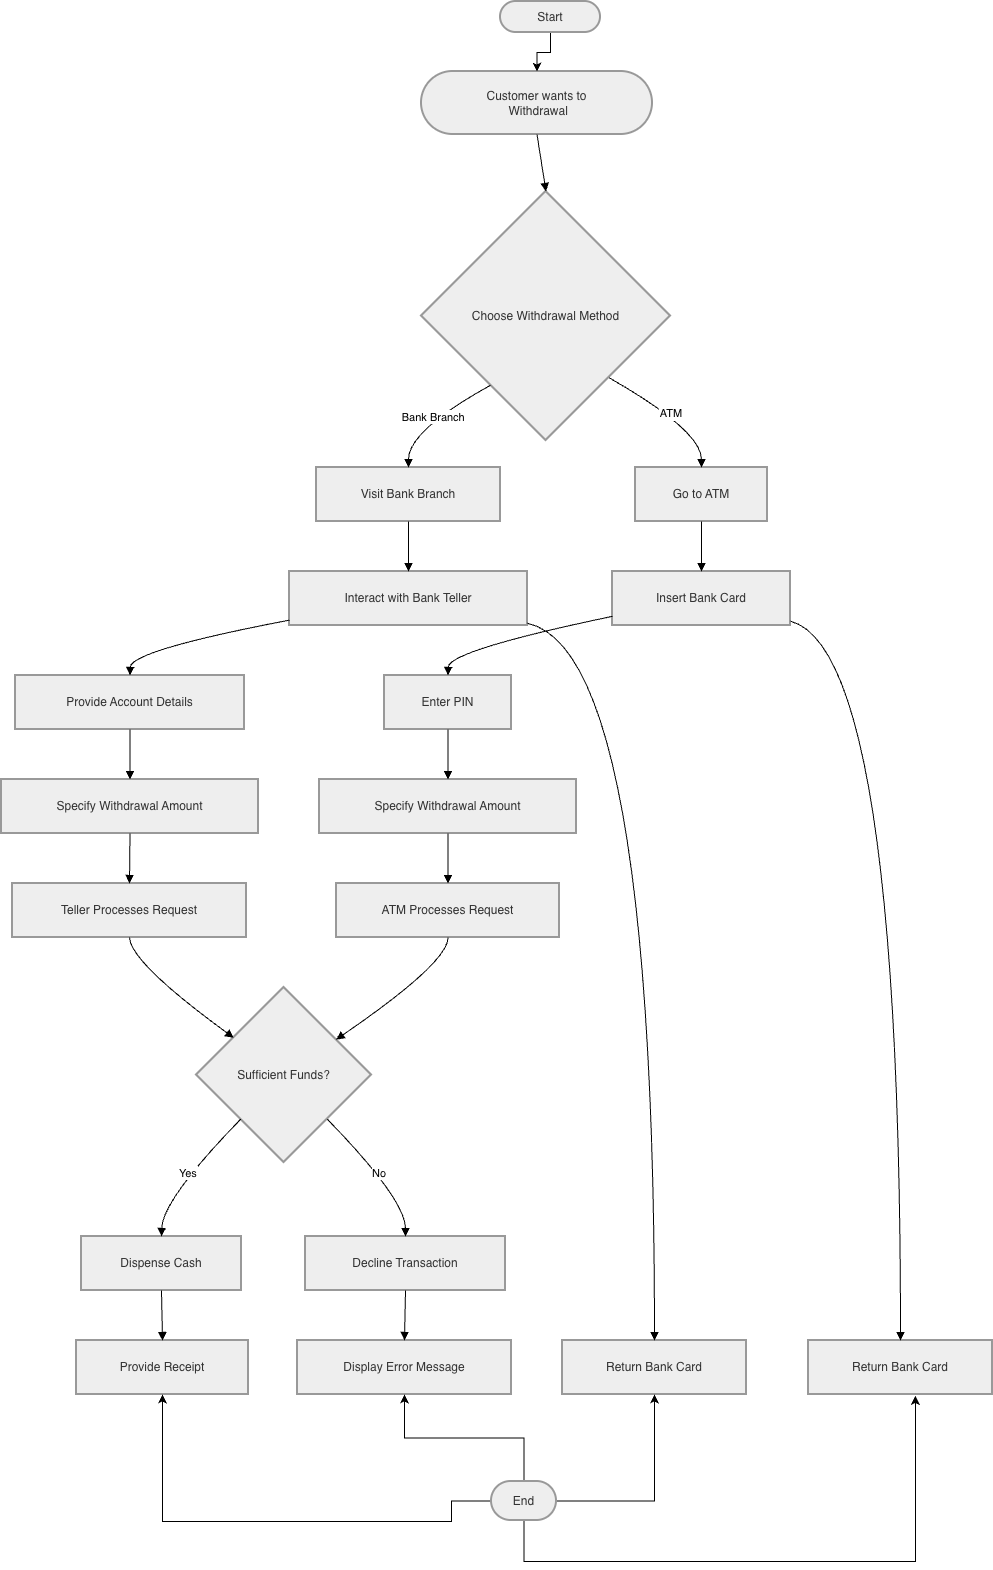

The diagram above was exported from draw.io. Its source (the exported page's mxGraphModel, read from the mxfile embedded in the PNG):
<mxGraphModel dx="1123" dy="914" grid="1" gridSize="10" guides="1" tooltips="1" connect="1" arrows="1" fold="1" page="1" pageScale="1" pageWidth="850" pageHeight="1100" background="light-dark(#FFFFFF,#FFFFFF)" math="0" shadow="0">
  <root>
    <mxCell id="0" />
    <mxCell id="1" parent="0" />
    <mxCell id="jMjxzcSUmSvCpWFlRrNe-2" parent="1" style="rounded=1;whiteSpace=wrap;arcSize=50;strokeWidth=2;fillColor=light-dark(#eeeeee,#1f2020);strokeColor=light-dark(#999999,#cccccc);fontColor=light-dark(#333333,#cccccc);" value="Customer wants to&#10; Withdrawal" vertex="1">
      <mxGeometry height="63" width="231" x="440" y="970" as="geometry" />
    </mxCell>
    <mxCell id="jMjxzcSUmSvCpWFlRrNe-3" parent="1" style="rhombus;strokeWidth=2;whiteSpace=wrap;fillColor=light-dark(#eeeeee,#1f2020);strokeColor=light-dark(#999999,#cccccc);fontColor=light-dark(#333333,#cccccc);" value="Choose Withdrawal Method" vertex="1">
      <mxGeometry height="249" width="249" x="440" y="1090" as="geometry" />
    </mxCell>
    <mxCell id="jMjxzcSUmSvCpWFlRrNe-4" parent="1" style="whiteSpace=wrap;strokeWidth=2;fillColor=light-dark(#eeeeee,#1f2020);strokeColor=light-dark(#999999,#cccccc);fontColor=light-dark(#333333,#cccccc);" value="Visit Bank Branch" vertex="1">
      <mxGeometry height="54" width="184" x="335" y="1366" as="geometry" />
    </mxCell>
    <mxCell id="jMjxzcSUmSvCpWFlRrNe-5" parent="1" style="whiteSpace=wrap;strokeWidth=2;fillColor=light-dark(#eeeeee,#1f2020);strokeColor=light-dark(#999999,#cccccc);fontColor=light-dark(#333333,#cccccc);" value="Go to ATM" vertex="1">
      <mxGeometry height="54" width="132" x="654" y="1366" as="geometry" />
    </mxCell>
    <mxCell id="jMjxzcSUmSvCpWFlRrNe-6" parent="1" style="whiteSpace=wrap;strokeWidth=2;fillColor=light-dark(#eeeeee,#1f2020);strokeColor=light-dark(#999999,#cccccc);fontColor=light-dark(#333333,#cccccc);" value="Interact with Bank Teller" vertex="1">
      <mxGeometry height="54" width="238" x="308" y="1470" as="geometry" />
    </mxCell>
    <mxCell id="jMjxzcSUmSvCpWFlRrNe-7" parent="1" style="whiteSpace=wrap;strokeWidth=2;fillColor=light-dark(#eeeeee,#1f2020);strokeColor=light-dark(#999999,#cccccc);fontColor=light-dark(#333333,#cccccc);" value="Provide Account Details" vertex="1">
      <mxGeometry height="54" width="229" x="34" y="1574" as="geometry" />
    </mxCell>
    <mxCell id="jMjxzcSUmSvCpWFlRrNe-8" parent="1" style="whiteSpace=wrap;strokeWidth=2;fillColor=light-dark(#eeeeee,#1f2020);strokeColor=light-dark(#999999,#cccccc);fontColor=light-dark(#333333,#cccccc);" value="Specify Withdrawal Amount" vertex="1">
      <mxGeometry height="54" width="257" x="20" y="1678" as="geometry" />
    </mxCell>
    <mxCell id="jMjxzcSUmSvCpWFlRrNe-9" parent="1" style="whiteSpace=wrap;strokeWidth=2;fillColor=light-dark(#eeeeee,#1f2020);strokeColor=light-dark(#999999,#cccccc);fontColor=light-dark(#333333,#cccccc);" value="Teller Processes Request" vertex="1">
      <mxGeometry height="54" width="234" x="31" y="1782" as="geometry" />
    </mxCell>
    <mxCell id="jMjxzcSUmSvCpWFlRrNe-10" parent="1" style="whiteSpace=wrap;strokeWidth=2;fillColor=light-dark(#eeeeee,#1f2020);strokeColor=light-dark(#999999,#cccccc);fontColor=light-dark(#333333,#cccccc);" value="Insert Bank Card" vertex="1">
      <mxGeometry height="54" width="178" x="631" y="1470" as="geometry" />
    </mxCell>
    <mxCell id="jMjxzcSUmSvCpWFlRrNe-11" parent="1" style="whiteSpace=wrap;strokeWidth=2;fillColor=light-dark(#eeeeee,#1f2020);strokeColor=light-dark(#999999,#cccccc);fontColor=light-dark(#333333,#cccccc);" value="Enter PIN" vertex="1">
      <mxGeometry height="54" width="127" x="403" y="1574" as="geometry" />
    </mxCell>
    <mxCell id="jMjxzcSUmSvCpWFlRrNe-12" parent="1" style="whiteSpace=wrap;strokeWidth=2;fillColor=light-dark(#eeeeee,#1f2020);strokeColor=light-dark(#999999,#cccccc);fontColor=light-dark(#333333,#cccccc);" value="Specify Withdrawal Amount" vertex="1">
      <mxGeometry height="54" width="257" x="338" y="1678" as="geometry" />
    </mxCell>
    <mxCell id="jMjxzcSUmSvCpWFlRrNe-13" parent="1" style="whiteSpace=wrap;strokeWidth=2;fillColor=light-dark(#eeeeee,#1f2020);strokeColor=light-dark(#999999,#cccccc);fontColor=light-dark(#333333,#cccccc);" value="ATM Processes Request" vertex="1">
      <mxGeometry height="54" width="223" x="355" y="1782" as="geometry" />
    </mxCell>
    <mxCell id="jMjxzcSUmSvCpWFlRrNe-14" parent="1" style="rhombus;strokeWidth=2;whiteSpace=wrap;fillColor=light-dark(#eeeeee,#1f2020);strokeColor=light-dark(#999999,#cccccc);fontColor=light-dark(#333333,#cccccc);" value="Sufficient Funds?" vertex="1">
      <mxGeometry height="175" width="175" x="215" y="1886" as="geometry" />
    </mxCell>
    <mxCell id="jMjxzcSUmSvCpWFlRrNe-15" parent="1" style="whiteSpace=wrap;strokeWidth=2;fillColor=light-dark(#eeeeee,#1f2020);strokeColor=light-dark(#999999,#cccccc);fontColor=light-dark(#333333,#cccccc);" value="Dispense Cash" vertex="1">
      <mxGeometry height="54" width="160" x="100" y="2135" as="geometry" />
    </mxCell>
    <mxCell id="jMjxzcSUmSvCpWFlRrNe-16" parent="1" style="whiteSpace=wrap;strokeWidth=2;fillColor=light-dark(#eeeeee,#1f2020);strokeColor=light-dark(#999999,#cccccc);fontColor=light-dark(#333333,#cccccc);" value="Decline Transaction" vertex="1">
      <mxGeometry height="54" width="200" x="324" y="2135" as="geometry" />
    </mxCell>
    <mxCell id="jMjxzcSUmSvCpWFlRrNe-17" parent="1" style="whiteSpace=wrap;strokeWidth=2;fillColor=light-dark(#eeeeee,#1f2020);strokeColor=light-dark(#999999,#cccccc);fontColor=light-dark(#333333,#cccccc);" value="Provide Receipt" vertex="1">
      <mxGeometry height="54" width="172" x="95" y="2239" as="geometry" />
    </mxCell>
    <mxCell id="jMjxzcSUmSvCpWFlRrNe-18" parent="1" style="whiteSpace=wrap;strokeWidth=2;fillColor=light-dark(#eeeeee,#1f2020);strokeColor=light-dark(#999999,#cccccc);fontColor=light-dark(#333333,#cccccc);" value="Display Error Message" vertex="1">
      <mxGeometry height="54" width="214" x="316" y="2239" as="geometry" />
    </mxCell>
    <mxCell id="jMjxzcSUmSvCpWFlRrNe-20" parent="1" style="whiteSpace=wrap;strokeWidth=2;fillColor=light-dark(#eeeeee,#1f2020);strokeColor=light-dark(#999999,#cccccc);fontColor=light-dark(#333333,#cccccc);" value="Return Bank Card" vertex="1">
      <mxGeometry height="54" width="184" x="581" y="2239" as="geometry" />
    </mxCell>
    <mxCell id="jMjxzcSUmSvCpWFlRrNe-21" parent="1" style="whiteSpace=wrap;strokeWidth=2;fillColor=light-dark(#eeeeee,#1f2020);strokeColor=light-dark(#999999,#cccccc);fontColor=light-dark(#333333,#cccccc);" value="Return Bank Card" vertex="1">
      <mxGeometry height="54" width="184" x="827" y="2239" as="geometry" />
    </mxCell>
    <mxCell id="jMjxzcSUmSvCpWFlRrNe-22" edge="1" parent="1" source="jMjxzcSUmSvCpWFlRrNe-2" style="curved=1;startArrow=none;endArrow=block;exitX=0.5;exitY=1;entryX=0.5;entryY=0;rounded=0;" target="jMjxzcSUmSvCpWFlRrNe-3" value="">
      <mxGeometry relative="1" as="geometry">
        <Array as="points" />
      </mxGeometry>
    </mxCell>
    <mxCell id="jMjxzcSUmSvCpWFlRrNe-23" edge="1" parent="1" source="jMjxzcSUmSvCpWFlRrNe-3" style="curved=1;startArrow=none;endArrow=block;exitX=0.1;exitY=1;entryX=0.5;entryY=-0.01;rounded=0;" target="jMjxzcSUmSvCpWFlRrNe-4" value="Bank Branch">
      <mxGeometry relative="1" as="geometry">
        <Array as="points">
          <mxPoint x="427" y="1329" />
        </Array>
      </mxGeometry>
    </mxCell>
    <mxCell id="jMjxzcSUmSvCpWFlRrNe-24" edge="1" parent="1" source="jMjxzcSUmSvCpWFlRrNe-3" style="curved=1;startArrow=none;endArrow=block;exitX=1;exitY=0.99;entryX=0.5;entryY=-0.01;rounded=0;" target="jMjxzcSUmSvCpWFlRrNe-5" value="ATM">
      <mxGeometry relative="1" as="geometry">
        <Array as="points">
          <mxPoint x="720" y="1329" />
        </Array>
      </mxGeometry>
    </mxCell>
    <mxCell id="jMjxzcSUmSvCpWFlRrNe-25" edge="1" parent="1" source="jMjxzcSUmSvCpWFlRrNe-4" style="curved=1;startArrow=none;endArrow=block;exitX=0.5;exitY=0.99;entryX=0.5;entryY=-0.01;rounded=0;" target="jMjxzcSUmSvCpWFlRrNe-6" value="">
      <mxGeometry relative="1" as="geometry">
        <Array as="points" />
      </mxGeometry>
    </mxCell>
    <mxCell id="jMjxzcSUmSvCpWFlRrNe-26" edge="1" parent="1" source="jMjxzcSUmSvCpWFlRrNe-6" style="curved=1;startArrow=none;endArrow=block;exitX=0;exitY=0.9;entryX=0.5;entryY=-0.01;rounded=0;" target="jMjxzcSUmSvCpWFlRrNe-7" value="">
      <mxGeometry relative="1" as="geometry">
        <Array as="points">
          <mxPoint x="149" y="1549" />
        </Array>
      </mxGeometry>
    </mxCell>
    <mxCell id="jMjxzcSUmSvCpWFlRrNe-27" edge="1" parent="1" source="jMjxzcSUmSvCpWFlRrNe-7" style="curved=1;startArrow=none;endArrow=block;exitX=0.5;exitY=0.99;entryX=0.5;entryY=-0.01;rounded=0;" target="jMjxzcSUmSvCpWFlRrNe-8" value="">
      <mxGeometry relative="1" as="geometry">
        <Array as="points" />
      </mxGeometry>
    </mxCell>
    <mxCell id="jMjxzcSUmSvCpWFlRrNe-28" edge="1" parent="1" source="jMjxzcSUmSvCpWFlRrNe-8" style="curved=1;startArrow=none;endArrow=block;exitX=0.5;exitY=0.99;entryX=0.5;entryY=-0.01;rounded=0;" target="jMjxzcSUmSvCpWFlRrNe-9" value="">
      <mxGeometry relative="1" as="geometry">
        <Array as="points" />
      </mxGeometry>
    </mxCell>
    <mxCell id="jMjxzcSUmSvCpWFlRrNe-29" edge="1" parent="1" source="jMjxzcSUmSvCpWFlRrNe-5" style="curved=1;startArrow=none;endArrow=block;exitX=0.5;exitY=0.99;entryX=0.5;entryY=-0.01;rounded=0;" target="jMjxzcSUmSvCpWFlRrNe-10" value="">
      <mxGeometry relative="1" as="geometry">
        <Array as="points" />
      </mxGeometry>
    </mxCell>
    <mxCell id="jMjxzcSUmSvCpWFlRrNe-30" edge="1" parent="1" source="jMjxzcSUmSvCpWFlRrNe-10" style="curved=1;startArrow=none;endArrow=block;exitX=0;exitY=0.83;entryX=0.5;entryY=-0.01;rounded=0;" target="jMjxzcSUmSvCpWFlRrNe-11" value="">
      <mxGeometry relative="1" as="geometry">
        <Array as="points">
          <mxPoint x="467" y="1549" />
        </Array>
      </mxGeometry>
    </mxCell>
    <mxCell id="jMjxzcSUmSvCpWFlRrNe-31" edge="1" parent="1" source="jMjxzcSUmSvCpWFlRrNe-11" style="curved=1;startArrow=none;endArrow=block;exitX=0.5;exitY=0.99;entryX=0.5;entryY=-0.01;rounded=0;" target="jMjxzcSUmSvCpWFlRrNe-12" value="">
      <mxGeometry relative="1" as="geometry">
        <Array as="points" />
      </mxGeometry>
    </mxCell>
    <mxCell id="jMjxzcSUmSvCpWFlRrNe-32" edge="1" parent="1" source="jMjxzcSUmSvCpWFlRrNe-12" style="curved=1;startArrow=none;endArrow=block;exitX=0.5;exitY=0.99;entryX=0.5;entryY=-0.01;rounded=0;" target="jMjxzcSUmSvCpWFlRrNe-13" value="">
      <mxGeometry relative="1" as="geometry">
        <Array as="points" />
      </mxGeometry>
    </mxCell>
    <mxCell id="jMjxzcSUmSvCpWFlRrNe-33" edge="1" parent="1" source="jMjxzcSUmSvCpWFlRrNe-9" style="curved=1;startArrow=none;endArrow=block;exitX=0.5;exitY=0.99;entryX=0;entryY=0.13;rounded=0;" target="jMjxzcSUmSvCpWFlRrNe-14" value="">
      <mxGeometry relative="1" as="geometry">
        <Array as="points">
          <mxPoint x="149" y="1861" />
        </Array>
      </mxGeometry>
    </mxCell>
    <mxCell id="jMjxzcSUmSvCpWFlRrNe-34" edge="1" parent="1" source="jMjxzcSUmSvCpWFlRrNe-13" style="curved=1;startArrow=none;endArrow=block;exitX=0.5;exitY=0.99;entryX=1;entryY=0.16;rounded=0;" target="jMjxzcSUmSvCpWFlRrNe-14" value="">
      <mxGeometry relative="1" as="geometry">
        <Array as="points">
          <mxPoint x="467" y="1861" />
        </Array>
      </mxGeometry>
    </mxCell>
    <mxCell id="jMjxzcSUmSvCpWFlRrNe-35" edge="1" parent="1" source="jMjxzcSUmSvCpWFlRrNe-14" style="curved=1;startArrow=none;endArrow=block;exitX=0.01;exitY=1;entryX=0.5;entryY=-0.01;rounded=0;" target="jMjxzcSUmSvCpWFlRrNe-15" value="Yes">
      <mxGeometry relative="1" as="geometry">
        <Array as="points">
          <mxPoint x="181" y="2098" />
        </Array>
      </mxGeometry>
    </mxCell>
    <mxCell id="jMjxzcSUmSvCpWFlRrNe-36" edge="1" parent="1" source="jMjxzcSUmSvCpWFlRrNe-14" style="curved=1;startArrow=none;endArrow=block;exitX=0.99;exitY=1;entryX=0.5;entryY=-0.01;rounded=0;" target="jMjxzcSUmSvCpWFlRrNe-16" value="No">
      <mxGeometry relative="1" as="geometry">
        <Array as="points">
          <mxPoint x="424" y="2098" />
        </Array>
      </mxGeometry>
    </mxCell>
    <mxCell id="jMjxzcSUmSvCpWFlRrNe-37" edge="1" parent="1" source="jMjxzcSUmSvCpWFlRrNe-15" style="curved=1;startArrow=none;endArrow=block;exitX=0.5;exitY=0.99;entryX=0.5;entryY=-0.01;rounded=0;" target="jMjxzcSUmSvCpWFlRrNe-17" value="">
      <mxGeometry relative="1" as="geometry">
        <Array as="points" />
      </mxGeometry>
    </mxCell>
    <mxCell id="jMjxzcSUmSvCpWFlRrNe-38" edge="1" parent="1" source="jMjxzcSUmSvCpWFlRrNe-16" style="curved=1;startArrow=none;endArrow=block;exitX=0.5;exitY=0.99;entryX=0.5;entryY=-0.01;rounded=0;" target="jMjxzcSUmSvCpWFlRrNe-18" value="">
      <mxGeometry relative="1" as="geometry">
        <Array as="points" />
      </mxGeometry>
    </mxCell>
    <mxCell id="jMjxzcSUmSvCpWFlRrNe-41" edge="1" parent="1" source="jMjxzcSUmSvCpWFlRrNe-6" style="curved=1;startArrow=none;endArrow=block;exitX=1;exitY=0.96;entryX=0.5;entryY=-0.01;rounded=0;" target="jMjxzcSUmSvCpWFlRrNe-20" value="">
      <mxGeometry relative="1" as="geometry">
        <Array as="points">
          <mxPoint x="673" y="1549" />
        </Array>
      </mxGeometry>
    </mxCell>
    <mxCell id="jMjxzcSUmSvCpWFlRrNe-42" edge="1" parent="1" source="jMjxzcSUmSvCpWFlRrNe-10" style="curved=1;startArrow=none;endArrow=block;exitX=1;exitY=0.92;entryX=0.5;entryY=-0.01;rounded=0;" target="jMjxzcSUmSvCpWFlRrNe-21" value="">
      <mxGeometry relative="1" as="geometry">
        <Array as="points">
          <mxPoint x="919" y="1549" />
        </Array>
      </mxGeometry>
    </mxCell>
    <mxCell id="jMjxzcSUmSvCpWFlRrNe-47" edge="1" parent="1" source="jMjxzcSUmSvCpWFlRrNe-46" style="edgeStyle=orthogonalEdgeStyle;rounded=0;orthogonalLoop=1;jettySize=auto;html=1;" target="jMjxzcSUmSvCpWFlRrNe-2" value="">
      <mxGeometry relative="1" as="geometry" />
    </mxCell>
    <mxCell id="jMjxzcSUmSvCpWFlRrNe-46" parent="1" style="rounded=1;whiteSpace=wrap;arcSize=50;strokeWidth=2;fillColor=light-dark(#eeeeee,#1f2020);strokeColor=light-dark(#999999,#cccccc);fontColor=light-dark(#333333,#cccccc);" value="Start" vertex="1">
      <mxGeometry height="31" width="100" x="519" y="900" as="geometry" />
    </mxCell>
    <mxCell id="jMjxzcSUmSvCpWFlRrNe-49" edge="1" parent="1" source="jMjxzcSUmSvCpWFlRrNe-48" style="edgeStyle=orthogonalEdgeStyle;rounded=0;orthogonalLoop=1;jettySize=auto;html=1;" target="jMjxzcSUmSvCpWFlRrNe-20" value="">
      <mxGeometry relative="1" as="geometry" />
    </mxCell>
    <mxCell id="jMjxzcSUmSvCpWFlRrNe-50" edge="1" parent="1" source="jMjxzcSUmSvCpWFlRrNe-48" style="edgeStyle=orthogonalEdgeStyle;rounded=0;orthogonalLoop=1;jettySize=auto;html=1;exitX=0.5;exitY=0;exitDx=0;exitDy=0;" target="jMjxzcSUmSvCpWFlRrNe-18">
      <mxGeometry relative="1" as="geometry" />
    </mxCell>
    <mxCell id="jMjxzcSUmSvCpWFlRrNe-52" edge="1" parent="1" source="jMjxzcSUmSvCpWFlRrNe-48" style="edgeStyle=orthogonalEdgeStyle;rounded=0;orthogonalLoop=1;jettySize=auto;html=1;entryX=0.5;entryY=1;entryDx=0;entryDy=0;" target="jMjxzcSUmSvCpWFlRrNe-17" value="">
      <mxGeometry relative="1" as="geometry">
        <Array as="points">
          <mxPoint x="470" y="2400" />
          <mxPoint x="470" y="2420" />
          <mxPoint x="181" y="2420" />
        </Array>
        <mxPoint x="430" y="2399.5" as="targetPoint" />
      </mxGeometry>
    </mxCell>
    <mxCell id="jMjxzcSUmSvCpWFlRrNe-53" edge="1" parent="1" source="jMjxzcSUmSvCpWFlRrNe-48" style="edgeStyle=orthogonalEdgeStyle;rounded=0;orthogonalLoop=1;jettySize=auto;html=1;entryX=0.581;entryY=1.027;entryDx=0;entryDy=0;entryPerimeter=0;" target="jMjxzcSUmSvCpWFlRrNe-21">
      <mxGeometry relative="1" as="geometry">
        <Array as="points">
          <mxPoint x="543" y="2460" />
          <mxPoint x="934" y="2460" />
        </Array>
        <mxPoint x="540" y="2519.9999999999995" as="targetPoint" />
      </mxGeometry>
    </mxCell>
    <mxCell id="jMjxzcSUmSvCpWFlRrNe-48" parent="1" style="rounded=1;whiteSpace=wrap;arcSize=50;strokeWidth=2;fillColor=light-dark(#eeeeee,#1f2020);strokeColor=light-dark(#999999,#cccccc);fontColor=light-dark(#333333,#cccccc);" value="End" vertex="1">
      <mxGeometry height="39" width="65" x="510" y="2380" as="geometry" />
    </mxCell>
  </root>
</mxGraphModel>